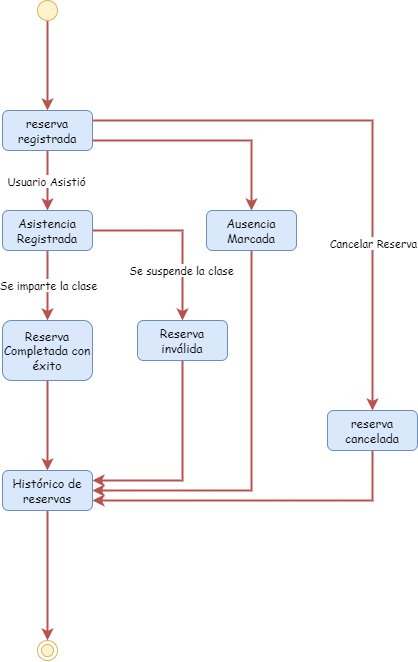

The diagram above was exported from draw.io. Its source (the exported page's mxGraphModel, read from the mxfile embedded in the PNG):
<mxGraphModel dx="1050" dy="621" grid="1" gridSize="10" guides="1" tooltips="1" connect="1" arrows="1" fold="1" page="1" pageScale="1" pageWidth="827" pageHeight="1169" math="0" shadow="0">
  <root>
    <mxCell id="0" />
    <mxCell id="1" parent="0" />
    <mxCell id="81z0qEa_Jaf3wjoMIq6v-2" style="edgeStyle=orthogonalEdgeStyle;rounded=0;orthogonalLoop=1;jettySize=auto;html=1;exitX=0.5;exitY=1;exitDx=0;exitDy=0;fillColor=#f8cecc;strokeColor=#b85450;strokeWidth=2;" parent="1" source="aUUHqhz0CPMzEFIZm58M-1" target="81z0qEa_Jaf3wjoMIq6v-1" edge="1">
      <mxGeometry relative="1" as="geometry" />
    </mxCell>
    <mxCell id="81z0qEa_Jaf3wjoMIq6v-5" style="edgeStyle=orthogonalEdgeStyle;rounded=0;orthogonalLoop=1;jettySize=auto;html=1;exitX=1;exitY=0.25;exitDx=0;exitDy=0;entryX=0.5;entryY=0;entryDx=0;entryDy=0;fillColor=#f8cecc;strokeColor=#b85450;strokeWidth=2;" parent="1" source="81z0qEa_Jaf3wjoMIq6v-1" target="81z0qEa_Jaf3wjoMIq6v-4" edge="1">
      <mxGeometry relative="1" as="geometry" />
    </mxCell>
    <mxCell id="81z0qEa_Jaf3wjoMIq6v-11" value="Cancelar Reserva" style="edgeLabel;html=1;align=center;verticalAlign=middle;resizable=0;points=[];fontFamily=Comic Sans MS;" parent="81z0qEa_Jaf3wjoMIq6v-5" vertex="1" connectable="0">
      <mxGeometry x="0.4118" y="1" relative="1" as="geometry">
        <mxPoint as="offset" />
      </mxGeometry>
    </mxCell>
    <mxCell id="aUUHqhz0CPMzEFIZm58M-1" value="" style="ellipse;fillColor=#fff2cc;html=1;strokeColor=#d6b656;" parent="1" vertex="1">
      <mxGeometry x="200" y="30" width="20" height="20" as="geometry" />
    </mxCell>
    <mxCell id="aUUHqhz0CPMzEFIZm58M-2" value="" style="ellipse;html=1;shape=endState;fillColor=#fff2cc;strokeColor=#d6b656;" parent="1" vertex="1">
      <mxGeometry x="200" y="670" width="20" height="20" as="geometry" />
    </mxCell>
    <mxCell id="81z0qEa_Jaf3wjoMIq6v-12" style="edgeStyle=orthogonalEdgeStyle;rounded=0;orthogonalLoop=1;jettySize=auto;html=1;exitX=0.5;exitY=1;exitDx=0;exitDy=0;entryX=0.5;entryY=0;entryDx=0;entryDy=0;fillColor=#f8cecc;strokeColor=#b85450;strokeWidth=2;" parent="1" source="81z0qEa_Jaf3wjoMIq6v-1" target="81z0qEa_Jaf3wjoMIq6v-7" edge="1">
      <mxGeometry relative="1" as="geometry" />
    </mxCell>
    <mxCell id="81z0qEa_Jaf3wjoMIq6v-16" value="Usuario Asistió" style="edgeLabel;html=1;align=center;verticalAlign=middle;resizable=0;points=[];" parent="81z0qEa_Jaf3wjoMIq6v-12" vertex="1" connectable="0">
      <mxGeometry x="-0.2" y="-2" relative="1" as="geometry">
        <mxPoint x="2" y="6" as="offset" />
      </mxGeometry>
    </mxCell>
    <mxCell id="9-uZz4mFhNYsHW5ZLD7C-1" value="Usuario Asistió" style="edgeLabel;html=1;align=center;verticalAlign=middle;resizable=0;points=[];fontFamily=Comic Sans MS;" vertex="1" connectable="0" parent="81z0qEa_Jaf3wjoMIq6v-12">
      <mxGeometry x="-0.2" y="-2" relative="1" as="geometry">
        <mxPoint x="1" y="6" as="offset" />
      </mxGeometry>
    </mxCell>
    <mxCell id="81z0qEa_Jaf3wjoMIq6v-17" style="edgeStyle=orthogonalEdgeStyle;rounded=0;orthogonalLoop=1;jettySize=auto;html=1;exitX=1;exitY=0.75;exitDx=0;exitDy=0;fillColor=#f8cecc;strokeColor=#b85450;strokeWidth=2;" parent="1" source="81z0qEa_Jaf3wjoMIq6v-1" target="81z0qEa_Jaf3wjoMIq6v-24" edge="1">
      <mxGeometry relative="1" as="geometry">
        <Array as="points">
          <mxPoint x="414" y="170" />
        </Array>
      </mxGeometry>
    </mxCell>
    <mxCell id="81z0qEa_Jaf3wjoMIq6v-1" value="reserva registrada" style="rounded=1;whiteSpace=wrap;html=1;fillColor=#dae8fc;strokeColor=#6c8ebf;fontFamily=Comic Sans MS;" parent="1" vertex="1">
      <mxGeometry x="165" y="140" width="90" height="40" as="geometry" />
    </mxCell>
    <mxCell id="81z0qEa_Jaf3wjoMIq6v-10" style="edgeStyle=orthogonalEdgeStyle;rounded=0;orthogonalLoop=1;jettySize=auto;html=1;exitX=0.5;exitY=1;exitDx=0;exitDy=0;entryX=1;entryY=0.75;entryDx=0;entryDy=0;fillColor=#f8cecc;strokeColor=#b85450;strokeWidth=2;" parent="1" source="81z0qEa_Jaf3wjoMIq6v-4" target="81z0qEa_Jaf3wjoMIq6v-9" edge="1">
      <mxGeometry relative="1" as="geometry">
        <Array as="points">
          <mxPoint x="535" y="530" />
        </Array>
      </mxGeometry>
    </mxCell>
    <mxCell id="81z0qEa_Jaf3wjoMIq6v-4" value="reserva cancelada" style="rounded=1;whiteSpace=wrap;html=1;fillColor=#dae8fc;strokeColor=#6c8ebf;fontFamily=Comic Sans MS;" parent="1" vertex="1">
      <mxGeometry x="490" y="440" width="90" height="40" as="geometry" />
    </mxCell>
    <mxCell id="81z0qEa_Jaf3wjoMIq6v-13" style="edgeStyle=orthogonalEdgeStyle;rounded=0;orthogonalLoop=1;jettySize=auto;html=1;exitX=0.5;exitY=1;exitDx=0;exitDy=0;entryX=0.5;entryY=0;entryDx=0;entryDy=0;fillColor=#f8cecc;strokeColor=#b85450;strokeWidth=2;" parent="1" source="81z0qEa_Jaf3wjoMIq6v-7" target="81z0qEa_Jaf3wjoMIq6v-8" edge="1">
      <mxGeometry relative="1" as="geometry" />
    </mxCell>
    <mxCell id="81z0qEa_Jaf3wjoMIq6v-27" value="Se imparte la clase" style="edgeLabel;html=1;align=center;verticalAlign=middle;resizable=0;points=[];" parent="81z0qEa_Jaf3wjoMIq6v-13" vertex="1" connectable="0">
      <mxGeometry x="-0.0286" y="2" relative="1" as="geometry">
        <mxPoint as="offset" />
      </mxGeometry>
    </mxCell>
    <mxCell id="9-uZz4mFhNYsHW5ZLD7C-2" value="Se imparte la clase" style="edgeLabel;html=1;align=center;verticalAlign=middle;resizable=0;points=[];fontFamily=Comic Sans MS;" vertex="1" connectable="0" parent="81z0qEa_Jaf3wjoMIq6v-13">
      <mxGeometry x="-0.0286" y="2" relative="1" as="geometry">
        <mxPoint x="-1" as="offset" />
      </mxGeometry>
    </mxCell>
    <mxCell id="81z0qEa_Jaf3wjoMIq6v-29" style="edgeStyle=orthogonalEdgeStyle;rounded=0;orthogonalLoop=1;jettySize=auto;html=1;exitX=1;exitY=0.5;exitDx=0;exitDy=0;entryX=0.5;entryY=0;entryDx=0;entryDy=0;fillColor=#f8cecc;strokeColor=#b85450;strokeWidth=2;" parent="1" source="81z0qEa_Jaf3wjoMIq6v-7" target="81z0qEa_Jaf3wjoMIq6v-28" edge="1">
      <mxGeometry relative="1" as="geometry" />
    </mxCell>
    <mxCell id="81z0qEa_Jaf3wjoMIq6v-30" value="Se suspende la clase" style="edgeLabel;html=1;align=center;verticalAlign=middle;resizable=0;points=[];fontFamily=Comic Sans MS;" parent="81z0qEa_Jaf3wjoMIq6v-29" vertex="1" connectable="0">
      <mxGeometry x="0.4333" y="-1" relative="1" as="geometry">
        <mxPoint as="offset" />
      </mxGeometry>
    </mxCell>
    <mxCell id="81z0qEa_Jaf3wjoMIq6v-7" value="Asistencia Registrada" style="rounded=1;whiteSpace=wrap;html=1;fillColor=#dae8fc;strokeColor=#6c8ebf;fontFamily=Comic Sans MS;" parent="1" vertex="1">
      <mxGeometry x="165" y="240" width="90" height="40" as="geometry" />
    </mxCell>
    <mxCell id="81z0qEa_Jaf3wjoMIq6v-14" style="edgeStyle=orthogonalEdgeStyle;rounded=0;orthogonalLoop=1;jettySize=auto;html=1;exitX=0.5;exitY=1;exitDx=0;exitDy=0;entryX=0.5;entryY=0;entryDx=0;entryDy=0;fillColor=#f8cecc;strokeColor=#b85450;strokeWidth=2;" parent="1" source="81z0qEa_Jaf3wjoMIq6v-8" target="81z0qEa_Jaf3wjoMIq6v-9" edge="1">
      <mxGeometry relative="1" as="geometry" />
    </mxCell>
    <mxCell id="81z0qEa_Jaf3wjoMIq6v-8" value="Reserva Completada con éxito" style="rounded=1;whiteSpace=wrap;html=1;fillColor=#dae8fc;strokeColor=#6c8ebf;fontFamily=Comic Sans MS;" parent="1" vertex="1">
      <mxGeometry x="165" y="350" width="90" height="60" as="geometry" />
    </mxCell>
    <mxCell id="81z0qEa_Jaf3wjoMIq6v-15" style="edgeStyle=orthogonalEdgeStyle;rounded=0;orthogonalLoop=1;jettySize=auto;html=1;exitX=0.5;exitY=1;exitDx=0;exitDy=0;entryX=0.5;entryY=0;entryDx=0;entryDy=0;fillColor=#f8cecc;strokeColor=#b85450;strokeWidth=2;" parent="1" source="81z0qEa_Jaf3wjoMIq6v-9" target="aUUHqhz0CPMzEFIZm58M-2" edge="1">
      <mxGeometry relative="1" as="geometry" />
    </mxCell>
    <mxCell id="81z0qEa_Jaf3wjoMIq6v-9" value="Histórico de reservas" style="rounded=1;whiteSpace=wrap;html=1;fillColor=#dae8fc;strokeColor=#6c8ebf;fontFamily=Comic Sans MS;" parent="1" vertex="1">
      <mxGeometry x="165" y="500" width="90" height="40" as="geometry" />
    </mxCell>
    <mxCell id="81z0qEa_Jaf3wjoMIq6v-32" style="edgeStyle=orthogonalEdgeStyle;rounded=0;orthogonalLoop=1;jettySize=auto;html=1;exitX=0.5;exitY=1;exitDx=0;exitDy=0;entryX=1;entryY=0.5;entryDx=0;entryDy=0;fillColor=#f8cecc;strokeColor=#b85450;strokeWidth=2;" parent="1" source="81z0qEa_Jaf3wjoMIq6v-24" target="81z0qEa_Jaf3wjoMIq6v-9" edge="1">
      <mxGeometry relative="1" as="geometry" />
    </mxCell>
    <mxCell id="81z0qEa_Jaf3wjoMIq6v-24" value="Ausencia Marcada" style="rounded=1;whiteSpace=wrap;html=1;fillColor=#dae8fc;strokeColor=#6c8ebf;fontFamily=Comic Sans MS;" parent="1" vertex="1">
      <mxGeometry x="369" y="240" width="90" height="40" as="geometry" />
    </mxCell>
    <mxCell id="81z0qEa_Jaf3wjoMIq6v-31" style="edgeStyle=orthogonalEdgeStyle;rounded=0;orthogonalLoop=1;jettySize=auto;html=1;exitX=0.5;exitY=1;exitDx=0;exitDy=0;fillColor=#f8cecc;strokeColor=#b85450;strokeWidth=2;" parent="1" source="81z0qEa_Jaf3wjoMIq6v-28" edge="1">
      <mxGeometry relative="1" as="geometry">
        <mxPoint x="255" y="510" as="targetPoint" />
        <Array as="points">
          <mxPoint x="345" y="510" />
          <mxPoint x="255" y="510" />
        </Array>
      </mxGeometry>
    </mxCell>
    <mxCell id="81z0qEa_Jaf3wjoMIq6v-28" value="Reserva inválida" style="rounded=1;whiteSpace=wrap;html=1;fillColor=#dae8fc;strokeColor=#6c8ebf;fontFamily=Comic Sans MS;" parent="1" vertex="1">
      <mxGeometry x="300" y="350" width="90" height="40" as="geometry" />
    </mxCell>
  </root>
</mxGraphModel>